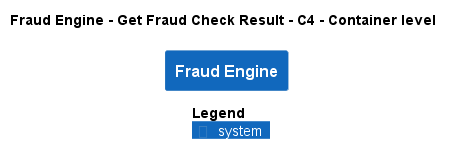

The diagram above was rendered by PlantUML. Its source (embedded in the PNG):
@startuml
!pragma layout smetana
!include ..\..\..\..\..\.c4s\C4_Container.puml

AddElementTag("c4interflow:lifecycle:new", $bgColor=green, $fontColor=#ffffff, $borderColor=green, $shadowing="False")
AddElementTag("c4interflow:lifecycle:changed", $bgColor=orange, $fontColor=#ffffff, $borderColor=orange, $shadowing="False")
AddElementTag("c4interflow:lifecycle:removed", $bgColor=red, $fontColor=#ffffff, $borderColor=red, $shadowing="False")

AddRelTag("c4interflow:lifecycle:new", $textColor=green, $lineColor=green)
AddRelTag("c4interflow:lifecycle:changed", $textColor=orange, $lineColor=orange)
AddRelTag("c4interflow:lifecycle:removed", $textColor=red, $lineColor=red)

SHOW_PERSON_PORTRAIT()
LAYOUT_TOP_DOWN()

skinparam linetype polyline

title Fraud Engine - Get Fraud Check Result - C4 - Container level

System(ECommercePlatform.SoftwareSystems.FraudEngine, "Fraud Engine", "")



SHOW_LEGEND()
@enduml